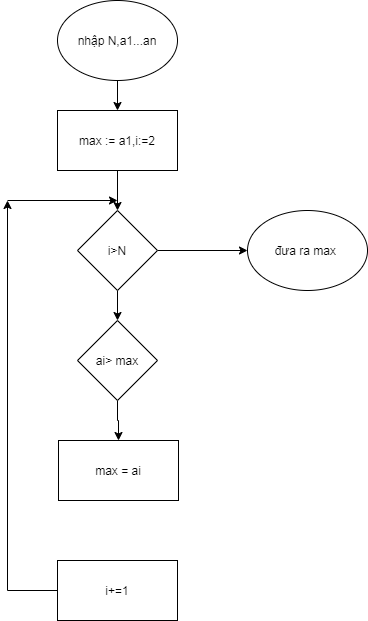

The diagram above was exported from draw.io. Its source (the exported page's mxGraphModel, read from the mxfile embedded in the PNG):
<mxGraphModel dx="321" dy="454" grid="1" gridSize="10" guides="1" tooltips="1" connect="1" arrows="1" fold="1" page="1" pageScale="1" pageWidth="827" pageHeight="1169" math="0" shadow="0">
  <root>
    <mxCell id="0" />
    <mxCell id="1" parent="0" />
    <mxCell id="f8sSabEY9DnLykhdTum7-8" value="" style="edgeStyle=orthogonalEdgeStyle;rounded=0;orthogonalLoop=1;jettySize=auto;html=1;" edge="1" parent="1" source="f8sSabEY9DnLykhdTum7-1" target="f8sSabEY9DnLykhdTum7-2">
      <mxGeometry relative="1" as="geometry" />
    </mxCell>
    <mxCell id="f8sSabEY9DnLykhdTum7-1" value="nhập N,a1...an" style="ellipse;whiteSpace=wrap;html=1;" vertex="1" parent="1">
      <mxGeometry x="330" y="20" width="120" height="80" as="geometry" />
    </mxCell>
    <mxCell id="f8sSabEY9DnLykhdTum7-9" value="" style="edgeStyle=orthogonalEdgeStyle;rounded=0;orthogonalLoop=1;jettySize=auto;html=1;" edge="1" parent="1" source="f8sSabEY9DnLykhdTum7-2" target="f8sSabEY9DnLykhdTum7-3">
      <mxGeometry relative="1" as="geometry" />
    </mxCell>
    <mxCell id="f8sSabEY9DnLykhdTum7-2" value="max := a1,i:=2" style="rounded=0;whiteSpace=wrap;html=1;" vertex="1" parent="1">
      <mxGeometry x="330" y="130" width="120" height="60" as="geometry" />
    </mxCell>
    <mxCell id="f8sSabEY9DnLykhdTum7-10" value="" style="edgeStyle=orthogonalEdgeStyle;rounded=0;orthogonalLoop=1;jettySize=auto;html=1;" edge="1" parent="1" source="f8sSabEY9DnLykhdTum7-3" target="f8sSabEY9DnLykhdTum7-5">
      <mxGeometry relative="1" as="geometry" />
    </mxCell>
    <mxCell id="f8sSabEY9DnLykhdTum7-12" value="" style="edgeStyle=orthogonalEdgeStyle;rounded=0;orthogonalLoop=1;jettySize=auto;html=1;" edge="1" parent="1" source="f8sSabEY9DnLykhdTum7-3" target="f8sSabEY9DnLykhdTum7-4">
      <mxGeometry relative="1" as="geometry" />
    </mxCell>
    <mxCell id="f8sSabEY9DnLykhdTum7-3" value="i&amp;gt;N" style="rhombus;whiteSpace=wrap;html=1;" vertex="1" parent="1">
      <mxGeometry x="350" y="230" width="80" height="80" as="geometry" />
    </mxCell>
    <mxCell id="f8sSabEY9DnLykhdTum7-4" value="đưa ra max&amp;nbsp;" style="ellipse;whiteSpace=wrap;html=1;" vertex="1" parent="1">
      <mxGeometry x="520" y="230" width="120" height="80" as="geometry" />
    </mxCell>
    <mxCell id="f8sSabEY9DnLykhdTum7-11" value="" style="edgeStyle=orthogonalEdgeStyle;rounded=0;orthogonalLoop=1;jettySize=auto;html=1;" edge="1" parent="1" source="f8sSabEY9DnLykhdTum7-5" target="f8sSabEY9DnLykhdTum7-6">
      <mxGeometry relative="1" as="geometry" />
    </mxCell>
    <mxCell id="f8sSabEY9DnLykhdTum7-5" value="ai&amp;gt; max" style="rhombus;whiteSpace=wrap;html=1;" vertex="1" parent="1">
      <mxGeometry x="350" y="340" width="80" height="80" as="geometry" />
    </mxCell>
    <mxCell id="f8sSabEY9DnLykhdTum7-6" value="max = ai" style="rounded=0;whiteSpace=wrap;html=1;" vertex="1" parent="1">
      <mxGeometry x="331" y="460" width="120" height="60" as="geometry" />
    </mxCell>
    <mxCell id="f8sSabEY9DnLykhdTum7-13" style="edgeStyle=orthogonalEdgeStyle;rounded=0;orthogonalLoop=1;jettySize=auto;html=1;" edge="1" parent="1" source="f8sSabEY9DnLykhdTum7-7">
      <mxGeometry relative="1" as="geometry">
        <mxPoint x="280" y="220" as="targetPoint" />
      </mxGeometry>
    </mxCell>
    <mxCell id="f8sSabEY9DnLykhdTum7-7" value="i+=1" style="rounded=0;whiteSpace=wrap;html=1;" vertex="1" parent="1">
      <mxGeometry x="330" y="580" width="120" height="60" as="geometry" />
    </mxCell>
    <mxCell id="f8sSabEY9DnLykhdTum7-14" value="" style="endArrow=classic;html=1;" edge="1" parent="1">
      <mxGeometry width="50" height="50" relative="1" as="geometry">
        <mxPoint x="280" y="220" as="sourcePoint" />
        <mxPoint x="390" y="220" as="targetPoint" />
      </mxGeometry>
    </mxCell>
  </root>
</mxGraphModel>